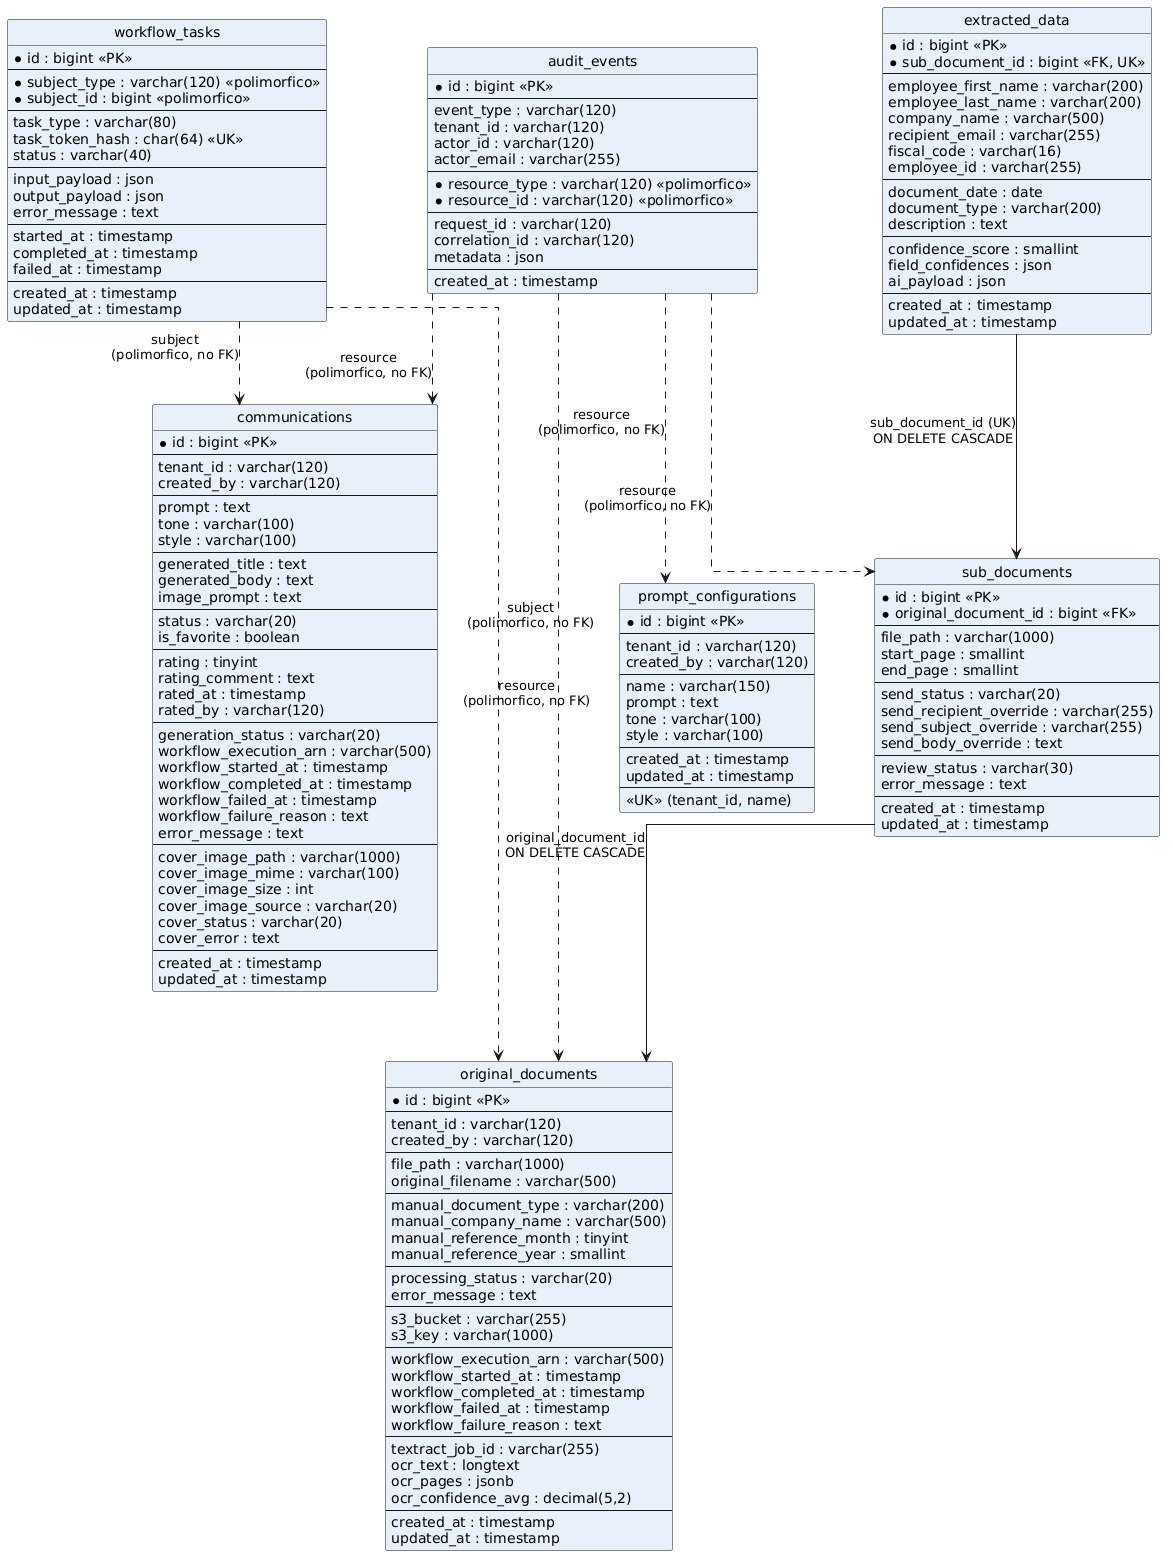

The diagram above was rendered by PlantUML. Its source (embedded in the PNG):
@startuml
hide circle
skinparam linetype ortho
skinparam shadowing false
skinparam roundcorner 4
skinparam entityFontSize 13
skinparam entityAttributeFontSize 11
skinparam nodesep 60
skinparam ranksep 70

entity "communications" as communications #E8F1FA {
  *id : bigint <<PK>>
  --
  tenant_id : varchar(120)
  created_by : varchar(120)
  --
  prompt : text
  tone : varchar(100)
  style : varchar(100)
  --
  generated_title : text
  generated_body : text
  image_prompt : text
  --
  status : varchar(20)
  is_favorite : boolean
  --
  rating : tinyint
  rating_comment : text
  rated_at : timestamp
  rated_by : varchar(120)
  --
  generation_status : varchar(20)
  workflow_execution_arn : varchar(500)
  workflow_started_at : timestamp
  workflow_completed_at : timestamp
  workflow_failed_at : timestamp
  workflow_failure_reason : text
  error_message : text
  --
  cover_image_path : varchar(1000)
  cover_image_mime : varchar(100)
  cover_image_size : int
  cover_image_source : varchar(20)
  cover_status : varchar(20)
  cover_error : text
  --
  created_at : timestamp
  updated_at : timestamp
}

entity "original_documents" as original_documents #E8F1FA {
  *id : bigint <<PK>>
  --
  tenant_id : varchar(120)
  created_by : varchar(120)
  --
  file_path : varchar(1000)
  original_filename : varchar(500)
  --
  manual_document_type : varchar(200)
  manual_company_name : varchar(500)
  manual_reference_month : tinyint
  manual_reference_year : smallint
  --
  processing_status : varchar(20)
  error_message : text
  --
  s3_bucket : varchar(255)
  s3_key : varchar(1000)
  --
  workflow_execution_arn : varchar(500)
  workflow_started_at : timestamp
  workflow_completed_at : timestamp
  workflow_failed_at : timestamp
  workflow_failure_reason : text
  --
  textract_job_id : varchar(255)
  ocr_text : longtext
  ocr_pages : jsonb
  ocr_confidence_avg : decimal(5,2)
  --
  created_at : timestamp
  updated_at : timestamp
}

entity "sub_documents" as sub_documents #E8F1FA {
  *id : bigint <<PK>>
  *original_document_id : bigint <<FK>>
  --
  file_path : varchar(1000)
  start_page : smallint
  end_page : smallint
  --
  send_status : varchar(20)
  send_recipient_override : varchar(255)
  send_subject_override : varchar(255)
  send_body_override : text
  --
  review_status : varchar(30)
  error_message : text
  --
  created_at : timestamp
  updated_at : timestamp
}

entity "extracted_data" as extracted_data #E8F1FA {
  *id : bigint <<PK>>
  *sub_document_id : bigint <<FK, UK>>
  --
  employee_first_name : varchar(200)
  employee_last_name : varchar(200)
  company_name : varchar(500)
  recipient_email : varchar(255)
  fiscal_code : varchar(16)
  employee_id : varchar(255)
  --
  document_date : date
  document_type : varchar(200)
  description : text
  --
  confidence_score : smallint
  field_confidences : json
  ai_payload : json
  --
  created_at : timestamp
  updated_at : timestamp
}

entity "workflow_tasks" as workflow_tasks #E8F1FA {
  *id : bigint <<PK>>
  --
  *subject_type : varchar(120) <<polimorfico>>
  *subject_id : bigint <<polimorfico>>
  --
  task_type : varchar(80)
  task_token_hash : char(64) <<UK>>
  status : varchar(40)
  --
  input_payload : json
  output_payload : json
  error_message : text
  --
  started_at : timestamp
  completed_at : timestamp
  failed_at : timestamp
  --
  created_at : timestamp
  updated_at : timestamp
}

entity "prompt_configurations" as prompt_configurations #E8F1FA {
  *id : bigint <<PK>>
  --
  tenant_id : varchar(120)
  created_by : varchar(120)
  --
  name : varchar(150)
  prompt : text
  tone : varchar(100)
  style : varchar(100)
  --
  created_at : timestamp
  updated_at : timestamp
  --
  <<UK>> (tenant_id, name)
}

entity "audit_events" as audit_events #E8F1FA {
  *id : bigint <<PK>>
  --
  event_type : varchar(120)
  tenant_id : varchar(120)
  actor_id : varchar(120)
  actor_email : varchar(255)
  --
  *resource_type : varchar(120) <<polimorfico>>
  *resource_id : varchar(120) <<polimorfico>>
  --
  request_id : varchar(120)
  correlation_id : varchar(120)
  metadata : json
  --
  created_at : timestamp
}

sub_documents --> original_documents : "original_document_id\nON DELETE CASCADE"
extracted_data --> sub_documents : "sub_document_id (UK)\nON DELETE CASCADE"

workflow_tasks ..> original_documents : "subject\n(polimorfico, no FK)"
workflow_tasks ..> communications : "subject\n(polimorfico, no FK)"

audit_events ..> original_documents : "resource\n(polimorfico, no FK)"
audit_events ..> communications : "resource\n(polimorfico, no FK)"
audit_events ..> sub_documents : "resource\n(polimorfico, no FK)"
audit_events ..> prompt_configurations : "resource\n(polimorfico, no FK)"
@enduml